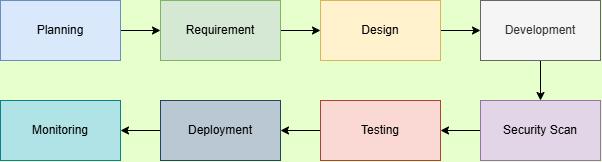

The diagram above was exported from draw.io. Its source (the exported page's mxGraphModel, read from the mxfile embedded in the PNG):
<mxGraphModel dx="1532" dy="840" grid="0" gridSize="10" guides="0" tooltips="1" connect="0" arrows="0" fold="1" page="1" pageScale="1" pageWidth="1169" pageHeight="827" background="light-dark(#E6FFCC,#121212)" math="0" shadow="0">
  <root>
    <mxCell id="0" />
    <mxCell id="1" parent="0" />
    <mxCell id="rdCZKK96YQY4RO7sse3J-3" edge="1" parent="1" source="rdCZKK96YQY4RO7sse3J-1" style="edgeStyle=orthogonalEdgeStyle;rounded=0;orthogonalLoop=1;jettySize=auto;html=1;" target="rdCZKK96YQY4RO7sse3J-2" value="">
      <mxGeometry relative="1" as="geometry" />
    </mxCell>
    <mxCell id="rdCZKK96YQY4RO7sse3J-1" parent="1" style="rounded=0;whiteSpace=wrap;html=1;fillColor=#dae8fc;strokeColor=#6c8ebf;" value="Planning" vertex="1">
      <mxGeometry height="60" width="120" x="203" y="276" as="geometry" />
    </mxCell>
    <mxCell id="rdCZKK96YQY4RO7sse3J-5" edge="1" parent="1" source="rdCZKK96YQY4RO7sse3J-2" style="edgeStyle=orthogonalEdgeStyle;rounded=0;orthogonalLoop=1;jettySize=auto;html=1;" target="rdCZKK96YQY4RO7sse3J-4" value="">
      <mxGeometry relative="1" as="geometry" />
    </mxCell>
    <mxCell id="rdCZKK96YQY4RO7sse3J-2" parent="1" style="rounded=0;whiteSpace=wrap;html=1;fillColor=#d5e8d4;strokeColor=#82b366;" value="Requirement" vertex="1">
      <mxGeometry height="60" width="120" x="363" y="276" as="geometry" />
    </mxCell>
    <mxCell id="rdCZKK96YQY4RO7sse3J-10" edge="1" parent="1" source="rdCZKK96YQY4RO7sse3J-4" style="edgeStyle=orthogonalEdgeStyle;rounded=0;orthogonalLoop=1;jettySize=auto;html=1;" target="rdCZKK96YQY4RO7sse3J-6" value="">
      <mxGeometry relative="1" as="geometry" />
    </mxCell>
    <mxCell id="rdCZKK96YQY4RO7sse3J-4" parent="1" style="rounded=0;whiteSpace=wrap;html=1;fillColor=#fff2cc;strokeColor=#d6b656;" value="Design" vertex="1">
      <mxGeometry height="60" width="120" x="523" y="276" as="geometry" />
    </mxCell>
    <mxCell id="rdCZKK96YQY4RO7sse3J-11" edge="1" parent="1" source="rdCZKK96YQY4RO7sse3J-6" style="edgeStyle=orthogonalEdgeStyle;rounded=0;orthogonalLoop=1;jettySize=auto;html=1;" target="rdCZKK96YQY4RO7sse3J-7" value="">
      <mxGeometry relative="1" as="geometry" />
    </mxCell>
    <mxCell id="rdCZKK96YQY4RO7sse3J-6" parent="1" style="rounded=0;whiteSpace=wrap;html=1;fillColor=#f5f5f5;fontColor=#333333;strokeColor=#666666;" value="Development" vertex="1">
      <mxGeometry height="60" width="120" x="683" y="276" as="geometry" />
    </mxCell>
    <mxCell id="rdCZKK96YQY4RO7sse3J-12" edge="1" parent="1" source="rdCZKK96YQY4RO7sse3J-7" style="edgeStyle=orthogonalEdgeStyle;rounded=0;orthogonalLoop=1;jettySize=auto;html=1;" target="rdCZKK96YQY4RO7sse3J-8" value="">
      <mxGeometry relative="1" as="geometry" />
    </mxCell>
    <mxCell id="rdCZKK96YQY4RO7sse3J-7" parent="1" style="rounded=0;whiteSpace=wrap;html=1;fillColor=#e1d5e7;strokeColor=#9673a6;" value="Security Scan" vertex="1">
      <mxGeometry height="60" width="120" x="683" y="376" as="geometry" />
    </mxCell>
    <mxCell id="rdCZKK96YQY4RO7sse3J-13" edge="1" parent="1" source="rdCZKK96YQY4RO7sse3J-8" style="edgeStyle=orthogonalEdgeStyle;rounded=0;orthogonalLoop=1;jettySize=auto;html=1;" target="rdCZKK96YQY4RO7sse3J-9" value="">
      <mxGeometry relative="1" as="geometry" />
    </mxCell>
    <mxCell id="rdCZKK96YQY4RO7sse3J-8" parent="1" style="rounded=0;whiteSpace=wrap;html=1;fillColor=#fad9d5;strokeColor=#ae4132;" value="Testing" vertex="1">
      <mxGeometry height="60" width="120" x="523" y="376" as="geometry" />
    </mxCell>
    <mxCell id="rdCZKK96YQY4RO7sse3J-15" edge="1" parent="1" source="rdCZKK96YQY4RO7sse3J-9" style="edgeStyle=orthogonalEdgeStyle;rounded=0;orthogonalLoop=1;jettySize=auto;html=1;" target="rdCZKK96YQY4RO7sse3J-14" value="">
      <mxGeometry relative="1" as="geometry" />
    </mxCell>
    <mxCell id="rdCZKK96YQY4RO7sse3J-9" parent="1" style="rounded=0;whiteSpace=wrap;html=1;fillColor=#bac8d3;strokeColor=#23445d;" value="Deployment" vertex="1">
      <mxGeometry height="60" width="120" x="363" y="376" as="geometry" />
    </mxCell>
    <mxCell id="rdCZKK96YQY4RO7sse3J-14" parent="1" style="rounded=0;whiteSpace=wrap;html=1;fillColor=#b0e3e6;strokeColor=#0e8088;" value="Monitoring" vertex="1">
      <mxGeometry height="60" width="120" x="203" y="376" as="geometry" />
    </mxCell>
  </root>
</mxGraphModel>